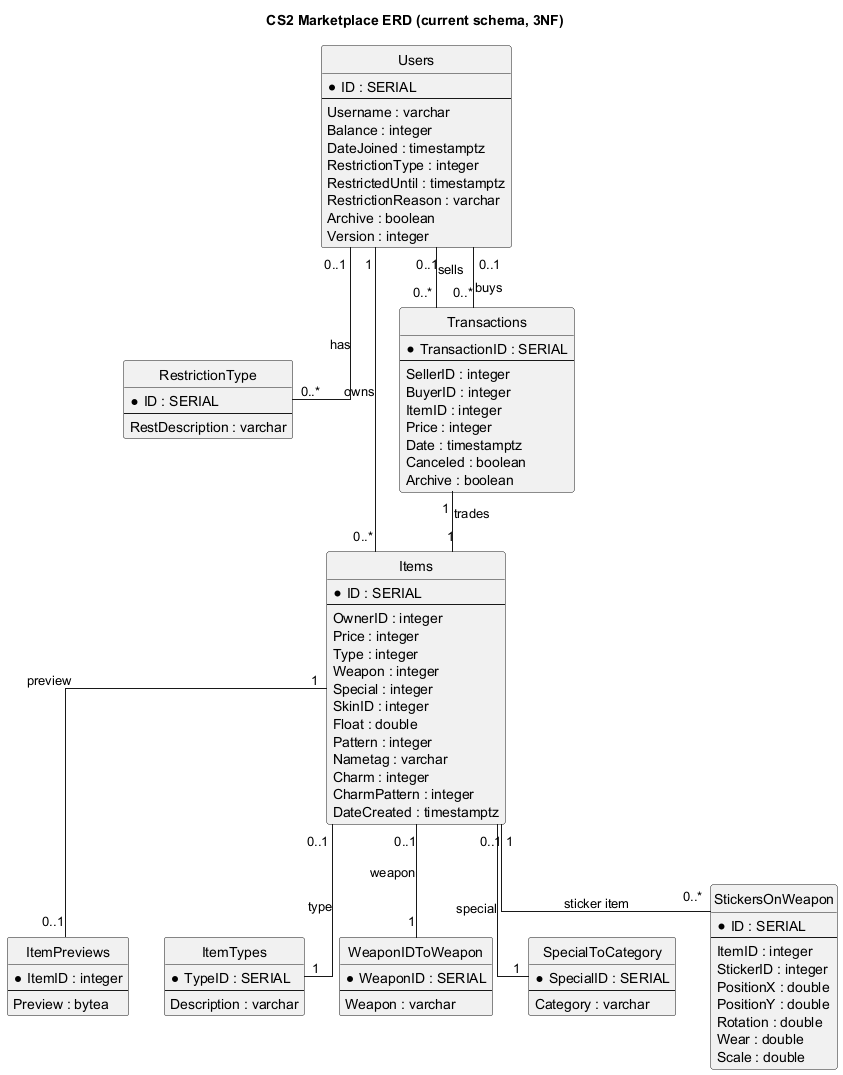

The diagram above was rendered by PlantUML. Its source (embedded in the PNG):
@startuml
skinparam linetype ortho
hide circle
hide methods
hide stereotypes
title CS2 Marketplace ERD (current schema, 3NF)

entity "Users" as Users {
  * ID : SERIAL
  --
  Username : varchar
  Balance : integer
  DateJoined : timestamptz
  RestrictionType : integer
  RestrictedUntil : timestamptz
  RestrictionReason : varchar
  Archive : boolean
  Version : integer
}

entity "RestrictionType" as RestrictionType {
  * ID : SERIAL
  --
  RestDescription : varchar
}

entity "Items" as Items {
  * ID : SERIAL
  --
  OwnerID : integer
  Price : integer
  Type : integer
  Weapon : integer
  Special : integer
  SkinID : integer
  Float : double
  Pattern : integer
  Nametag : varchar
  Charm : integer
  CharmPattern : integer
  DateCreated : timestamptz
}

entity "ItemPreviews" as ItemPreviews {
  * ItemID : integer
  --
  Preview : bytea
}

entity "ItemTypes" as ItemTypes {
  * TypeID : SERIAL
  --
  Description : varchar
}

entity "WeaponIDToWeapon" as Weapons {
  * WeaponID : SERIAL
  --
  Weapon : varchar
}

entity "SpecialToCategory" as Specials {
  * SpecialID : SERIAL
  --
  Category : varchar
}

entity "Transactions" as Transactions {
  * TransactionID : SERIAL
  --
  SellerID : integer
  BuyerID : integer
  ItemID : integer
  Price : integer
  Date : timestamptz
  Canceled : boolean
  Archive : boolean
}

entity "StickersOnWeapon" as Stickers {
  * ID : SERIAL
  --
  ItemID : integer
  StickerID : integer
  PositionX : double
  PositionY : double
  Rotation : double
  Wear : double
  Scale : double
}

' ========================
' ЗВ’ЯЗКИ
' ========================

' Users
Users "1" -- "0..*" Items : owns
Users "0..1" -- "0..*" Transactions : sells
Users "0..1" -- "0..*" Transactions : buys
Users "0..1" -- "0..*" RestrictionType : has

' Items
Items "0..1" -- "1" ItemTypes : type
Items "0..1" -- "1" Weapons : weapon
Items "0..1" -- "1" Specials : special
Items "1" -- "0..1" ItemPreviews : preview

' Transactions
Transactions "1" -- "1" Items : trades

' Stickers (self-reference через Items)
Items "1" -- "0..*" Stickers : sticker item

@enduml